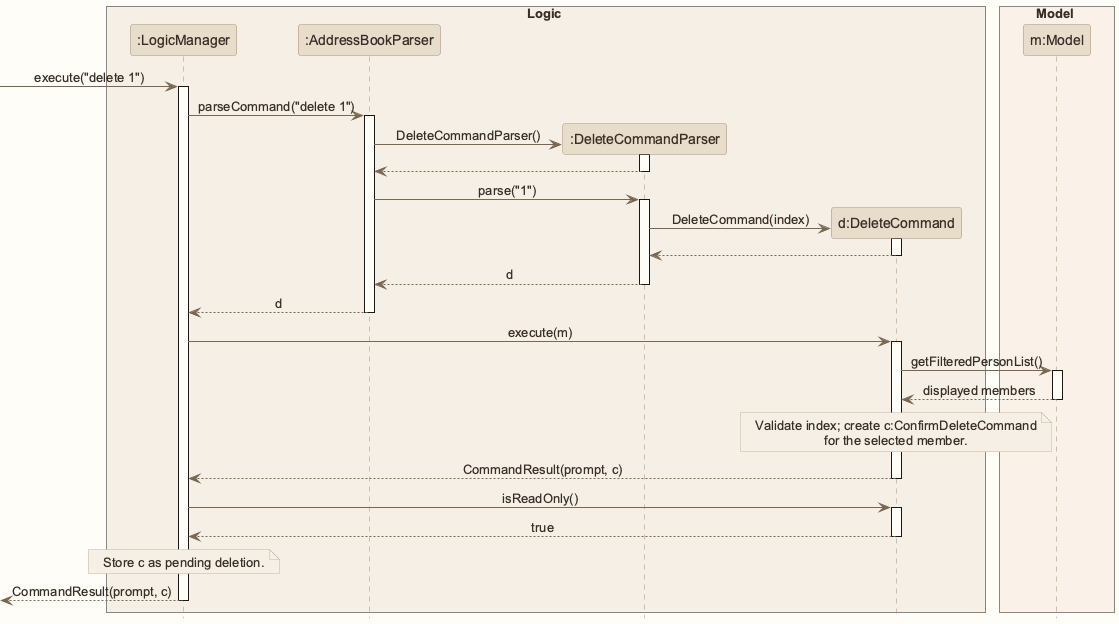

The diagram above was rendered by PlantUML. Its source (embedded in the PNG):
@startuml
!include style.puml
skinparam ArrowFontStyle plain

box Logic LOGIC_COLOR_T1
participant ":LogicManager" as LogicManager LOGIC_COLOR
participant ":AddressBookParser" as AddressBookParser LOGIC_COLOR
participant ":DeleteCommandParser" as DeleteCommandParser LOGIC_COLOR
participant "d:DeleteCommand" as DeleteCommand LOGIC_COLOR
end box
box Model MODEL_COLOR_T1
participant "m:Model" as Model MODEL_COLOR
end box

[-> LogicManager : execute("delete 1")
activate LogicManager
LogicManager -> AddressBookParser : parseCommand("delete 1")
activate AddressBookParser
create DeleteCommandParser
AddressBookParser -> DeleteCommandParser : DeleteCommandParser()
activate DeleteCommandParser
DeleteCommandParser --> AddressBookParser
deactivate DeleteCommandParser
AddressBookParser -> DeleteCommandParser : parse("1")
activate DeleteCommandParser
create DeleteCommand
DeleteCommandParser -> DeleteCommand : DeleteCommand(index)
activate DeleteCommand
DeleteCommand --> DeleteCommandParser
deactivate DeleteCommand
DeleteCommandParser --> AddressBookParser : d
deactivate DeleteCommandParser
AddressBookParser --> LogicManager : d
deactivate AddressBookParser
LogicManager -> DeleteCommand : execute(m)
activate DeleteCommand
DeleteCommand -> Model : getFilteredPersonList()
activate Model
Model --> DeleteCommand : displayed members
deactivate Model
note over DeleteCommand
Validate index; create c:ConfirmDeleteCommand
for the selected member.
end note
DeleteCommand --> LogicManager : CommandResult(prompt, c)
deactivate DeleteCommand
LogicManager -> DeleteCommand : isReadOnly()
activate DeleteCommand
DeleteCommand --> LogicManager : true
deactivate DeleteCommand
note over LogicManager: Store c as pending deletion.
[<-- LogicManager : CommandResult(prompt, c)
deactivate LogicManager

@enduml